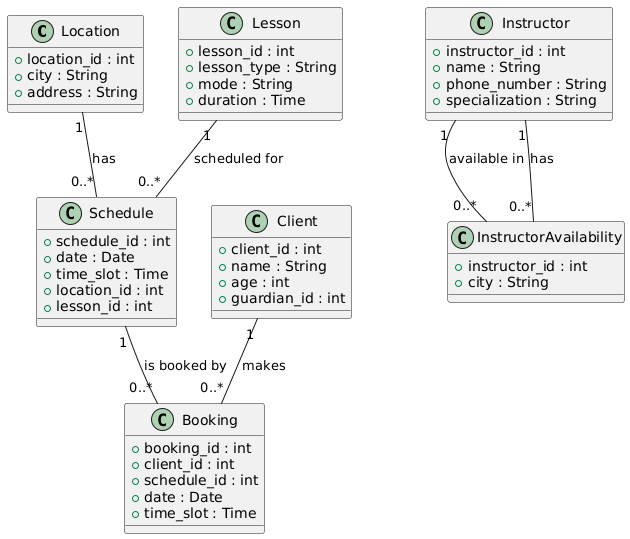

The diagram above was rendered by PlantUML. Its source (embedded in the PNG):
@startuml
class Location {
    +location_id : int
    +city : String
    +address : String
}

class Lesson {
    +lesson_id : int
    +lesson_type : String
    +mode : String
    +duration : Time
}

class Schedule {
    +schedule_id : int
    +date : Date
    +time_slot : Time
    +location_id : int
    +lesson_id : int
}

class Instructor {
    +instructor_id : int
    +name : String
    +phone_number : String
    +specialization : String
}

class InstructorAvailability {
    +instructor_id : int
    +city : String
}

class Client {
    +client_id : int
    +name : String
    +age : int
    +guardian_id : int
}

class Booking {
    +booking_id : int
    +client_id : int
    +schedule_id : int
    +date : Date
    +time_slot : Time
}

Location "1" -- "0..*" Schedule : has
Lesson "1" -- "0..*" Schedule : scheduled for
Instructor "1" -- "0..*" InstructorAvailability : available in
Client "1" -- "0..*" Booking : makes
Schedule "1" -- "0..*" Booking : is booked by
InstructorAvailability "0..*" -- "1" Instructor : has
@enduml